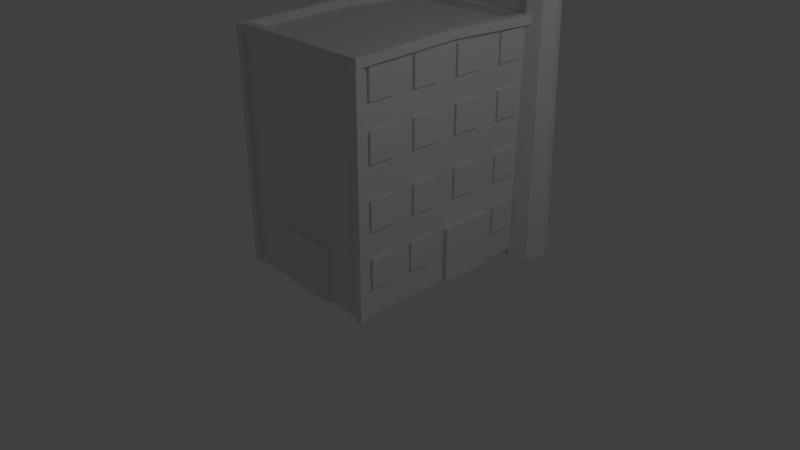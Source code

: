 # Source: moneyFACTORY.blend  (saved by Blender 2.82.7; exported with 4.5.12 LTS)
import bpy
from mathutils import Matrix  # noqa: F401  (used for matrix-valued properties, if any)

bpy.ops.wm.read_factory_settings(use_empty=True)
scene = bpy.context.scene
scene.name = 'Scene'

# ---- collections
col_collection_1 = bpy.data.collections.new('Collection 1'); scene.collection.children.link(col_collection_1)

# ---- materials (node trees are filled in below, after node groups)
mat_material = bpy.data.materials.new('Material')
mat_material.alpha_threshold = 0.0
mat_material.use_transparent_shadow = False
mat_material.roughness = 0.5
mat_material.line_color = (0.0, 0.0, 0.0, 1.0)

# ---- material node trees

# ---- world
world_world = bpy.data.worlds.new('World'); scene.world = world_world
world_world.color = (0.05088, 0.05088, 0.05088)
world_world.use_sun_shadow = False
world_world.sun_shadow_jitter_overblur = 0.0
world_world.cycles.sampling_method = 'MANUAL'

# ---- cameras
cam_camera = bpy.data.cameras.new('Camera')
cam_camera.clip_end = 100.0
cam_camera.lens = 35.0
cam_camera.sensor_width = 32.0
cam_camera.sensor_height = 18.0
cam_camera.ortho_scale = 7.314
cam_camera.dof.focus_distance = 0.0
cam_camera.dof.aperture_fstop = 128.0

# ---- lights
light_lamp = bpy.data.lights.new('Lamp', 'POINT')
light_lamp.transmission_factor = 0.0
light_lamp.cutoff_distance = 30.0
light_lamp.energy = 100.0
light_lamp.shadow_buffer_clip_start = 1.001
light_lamp.shadow_soft_size = 0.1
light_lamp.shadow_maximum_resolution = 0.006
light_lamp.use_absolute_resolution = True

# ---- meshes
me_cube_005 = bpy.data.meshes.new('Cube.005')
me_cube_005.from_pydata([(-1.0, -1.0, -1.0), (-1.0, -1.0, 1.0), (-1.0, 1.0, -1.0), (-1.0, 1.0, 1.0), (1.0, -1.0, -1.0), (1.0, -1.0, 1.0), (1.0, 1.0, -1.0), (1.0, 1.0, 1.0)], [], [(0, 1, 3, 2), (2, 3, 7, 6), (6, 7, 5, 4), (4, 5, 1, 0), (2, 6, 4, 0), (7, 3, 1, 5)])
_uv = me_cube_005.uv_layers.new(name='UVMap')
_uv.uv.foreach_set('vector', [0.375, 0.0, 0.625, 0.0, 0.625, 0.25, 0.375, 0.25, 0.375, 0.25, 0.625, 0.25, 0.625, 0.5, 0.375, 0.5, 0.375, 0.5, 0.625, 0.5, 0.625, 0.75, 0.375, 0.75, 0.375, 0.75, 0.625, 0.75, 0.625, 1.0, 0.375, 1.0, 0.125, 0.5, 0.375, 0.5, 0.375, 0.75, 0.125, 0.75, 0.625, 0.5, 0.875, 0.5, 0.875, 0.75, 0.625, 0.75])
me_cube_005.use_remesh_fix_poles = True
me_cube_005.use_remesh_preserve_attributes = False
me_cube_005.use_mirror_vertex_groups = False
me_cube_005.update()
me_cube_007 = bpy.data.meshes.new('Cube.007')
me_cube_007.from_pydata([(-1.0, -1.0, -1.0), (-1.0, -1.0, 1.0), (-1.0, 1.0, -1.0), (-1.0, 1.0, 1.0), (1.0, -1.0, -1.0), (1.0, -1.0, 1.0), (1.0, 1.0, -1.0), (1.0, 1.0, 1.0)], [], [(0, 1, 3, 2), (2, 3, 7, 6), (6, 7, 5, 4), (4, 5, 1, 0), (2, 6, 4, 0), (7, 3, 1, 5)])
_uv = me_cube_007.uv_layers.new(name='UVMap')
_uv.uv.foreach_set('vector', [0.375, 0.0, 0.625, 0.0, 0.625, 0.25, 0.375, 0.25, 0.375, 0.25, 0.625, 0.25, 0.625, 0.5, 0.375, 0.5, 0.375, 0.5, 0.625, 0.5, 0.625, 0.75, 0.375, 0.75, 0.375, 0.75, 0.625, 0.75, 0.625, 1.0, 0.375, 1.0, 0.125, 0.5, 0.375, 0.5, 0.375, 0.75, 0.125, 0.75, 0.625, 0.5, 0.875, 0.5, 0.875, 0.75, 0.625, 0.75])
me_cube_007.use_remesh_fix_poles = True
me_cube_007.use_remesh_preserve_attributes = False
me_cube_007.use_mirror_vertex_groups = False
me_cube_007.update()
me_cube_008 = bpy.data.meshes.new('Cube.008')
me_cube_008.from_pydata([(-1.0, -1.0, -1.0), (-1.0, -1.0, 1.0), (-1.0, 1.0, -1.0), (-1.0, 1.0, 1.0), (1.0, -1.0, -1.0), (1.0, -1.0, 1.0), (1.0, 1.0, -1.0), (1.0, 1.0, 1.0)], [], [(0, 1, 3, 2), (2, 3, 7, 6), (6, 7, 5, 4), (4, 5, 1, 0), (2, 6, 4, 0), (7, 3, 1, 5)])
_uv = me_cube_008.uv_layers.new(name='UVMap')
_uv.uv.foreach_set('vector', [0.375, 0.0, 0.625, 0.0, 0.625, 0.25, 0.375, 0.25, 0.375, 0.25, 0.625, 0.25, 0.625, 0.5, 0.375, 0.5, 0.375, 0.5, 0.625, 0.5, 0.625, 0.75, 0.375, 0.75, 0.375, 0.75, 0.625, 0.75, 0.625, 1.0, 0.375, 1.0, 0.125, 0.5, 0.375, 0.5, 0.375, 0.75, 0.125, 0.75, 0.625, 0.5, 0.875, 0.5, 0.875, 0.75, 0.625, 0.75])
me_cube_008.use_remesh_fix_poles = True
me_cube_008.use_remesh_preserve_attributes = False
me_cube_008.use_mirror_vertex_groups = False
me_cube_008.update()
me_cube_009 = bpy.data.meshes.new('Cube.009')
me_cube_009.from_pydata([(-1.0, -1.0, -1.0), (-1.0, -1.0, 1.0), (-1.0, 1.0, -1.0), (-1.0, 1.0, 1.0), (1.0, -1.0, -1.0), (1.0, -1.0, 1.0), (1.0, 1.0, -1.0), (1.0, 1.0, 1.0)], [], [(0, 1, 3, 2), (2, 3, 7, 6), (6, 7, 5, 4), (4, 5, 1, 0), (2, 6, 4, 0), (7, 3, 1, 5)])
_uv = me_cube_009.uv_layers.new(name='UVMap')
_uv.uv.foreach_set('vector', [0.375, 0.0, 0.625, 0.0, 0.625, 0.25, 0.375, 0.25, 0.375, 0.25, 0.625, 0.25, 0.625, 0.5, 0.375, 0.5, 0.375, 0.5, 0.625, 0.5, 0.625, 0.75, 0.375, 0.75, 0.375, 0.75, 0.625, 0.75, 0.625, 1.0, 0.375, 1.0, 0.125, 0.5, 0.375, 0.5, 0.375, 0.75, 0.125, 0.75, 0.625, 0.5, 0.875, 0.5, 0.875, 0.75, 0.625, 0.75])
me_cube_009.use_remesh_fix_poles = True
me_cube_009.use_remesh_preserve_attributes = False
me_cube_009.use_mirror_vertex_groups = False
me_cube_009.update()
me_cube_010 = bpy.data.meshes.new('Cube.010')
me_cube_010.from_pydata([(-1.0, -1.0, -1.0), (-1.0, -1.0, 1.0), (-1.0, 1.0, -1.0), (-1.0, 1.0, 1.0), (1.0, -1.0, -1.0), (1.0, -1.0, 1.0), (1.0, 1.0, -1.0), (1.0, 1.0, 1.0)], [], [(0, 1, 3, 2), (2, 3, 7, 6), (6, 7, 5, 4), (4, 5, 1, 0), (2, 6, 4, 0), (7, 3, 1, 5)])
_uv = me_cube_010.uv_layers.new(name='UVMap')
_uv.uv.foreach_set('vector', [0.375, 0.0, 0.625, 0.0, 0.625, 0.25, 0.375, 0.25, 0.375, 0.25, 0.625, 0.25, 0.625, 0.5, 0.375, 0.5, 0.375, 0.5, 0.625, 0.5, 0.625, 0.75, 0.375, 0.75, 0.375, 0.75, 0.625, 0.75, 0.625, 1.0, 0.375, 1.0, 0.125, 0.5, 0.375, 0.5, 0.375, 0.75, 0.125, 0.75, 0.625, 0.5, 0.875, 0.5, 0.875, 0.75, 0.625, 0.75])
me_cube_010.use_remesh_fix_poles = True
me_cube_010.use_remesh_preserve_attributes = False
me_cube_010.use_mirror_vertex_groups = False
me_cube_010.update()
me_cube_011 = bpy.data.meshes.new('Cube.011')
me_cube_011.from_pydata([(-1.0, -1.0, -1.0), (-1.0, -1.0, 1.0), (-1.0, 1.0, -1.0), (-1.0, 1.0, 1.0), (1.0, -1.0, -1.0), (1.0, -1.0, 1.0), (1.0, 1.0, -1.0), (1.0, 1.0, 1.0)], [], [(0, 1, 3, 2), (2, 3, 7, 6), (6, 7, 5, 4), (4, 5, 1, 0), (2, 6, 4, 0), (7, 3, 1, 5)])
_uv = me_cube_011.uv_layers.new(name='UVMap')
_uv.uv.foreach_set('vector', [0.375, 0.0, 0.625, 0.0, 0.625, 0.25, 0.375, 0.25, 0.375, 0.25, 0.625, 0.25, 0.625, 0.5, 0.375, 0.5, 0.375, 0.5, 0.625, 0.5, 0.625, 0.75, 0.375, 0.75, 0.375, 0.75, 0.625, 0.75, 0.625, 1.0, 0.375, 1.0, 0.125, 0.5, 0.375, 0.5, 0.375, 0.75, 0.125, 0.75, 0.625, 0.5, 0.875, 0.5, 0.875, 0.75, 0.625, 0.75])
me_cube_011.use_remesh_fix_poles = True
me_cube_011.use_remesh_preserve_attributes = False
me_cube_011.use_mirror_vertex_groups = False
me_cube_011.update()
me_cube_012 = bpy.data.meshes.new('Cube.012')
me_cube_012.from_pydata([(-1.0, -1.0, -1.0), (-1.0, -1.0, 1.0), (-1.0, 1.0, -1.0), (-1.0, 1.0, 1.0), (1.0, -1.0, -1.0), (1.0, -1.0, 1.0), (1.0, 1.0, -1.0), (1.0, 1.0, 1.0)], [], [(0, 1, 3, 2), (2, 3, 7, 6), (6, 7, 5, 4), (4, 5, 1, 0), (2, 6, 4, 0), (7, 3, 1, 5)])
_uv = me_cube_012.uv_layers.new(name='UVMap')
_uv.uv.foreach_set('vector', [0.375, 0.0, 0.625, 0.0, 0.625, 0.25, 0.375, 0.25, 0.375, 0.25, 0.625, 0.25, 0.625, 0.5, 0.375, 0.5, 0.375, 0.5, 0.625, 0.5, 0.625, 0.75, 0.375, 0.75, 0.375, 0.75, 0.625, 0.75, 0.625, 1.0, 0.375, 1.0, 0.125, 0.5, 0.375, 0.5, 0.375, 0.75, 0.125, 0.75, 0.625, 0.5, 0.875, 0.5, 0.875, 0.75, 0.625, 0.75])
me_cube_012.use_remesh_fix_poles = True
me_cube_012.use_remesh_preserve_attributes = False
me_cube_012.use_mirror_vertex_groups = False
me_cube_012.update()
me_cube_013 = bpy.data.meshes.new('Cube.013')
me_cube_013.from_pydata([(-1.0, -1.0, -1.0), (-1.0, -1.0, 1.0), (-1.0, 1.0, -1.0), (-1.0, 1.0, 1.0), (1.0, -1.0, -1.0), (1.0, -1.0, 1.0), (1.0, 1.0, -1.0), (1.0, 1.0, 1.0)], [], [(0, 1, 3, 2), (2, 3, 7, 6), (6, 7, 5, 4), (4, 5, 1, 0), (2, 6, 4, 0), (7, 3, 1, 5)])
_uv = me_cube_013.uv_layers.new(name='UVMap')
_uv.uv.foreach_set('vector', [0.375, 0.0, 0.625, 0.0, 0.625, 0.25, 0.375, 0.25, 0.375, 0.25, 0.625, 0.25, 0.625, 0.5, 0.375, 0.5, 0.375, 0.5, 0.625, 0.5, 0.625, 0.75, 0.375, 0.75, 0.375, 0.75, 0.625, 0.75, 0.625, 1.0, 0.375, 1.0, 0.125, 0.5, 0.375, 0.5, 0.375, 0.75, 0.125, 0.75, 0.625, 0.5, 0.875, 0.5, 0.875, 0.75, 0.625, 0.75])
me_cube_013.use_remesh_fix_poles = True
me_cube_013.use_remesh_preserve_attributes = False
me_cube_013.use_mirror_vertex_groups = False
me_cube_013.update()
me_cube_014 = bpy.data.meshes.new('Cube.014')
me_cube_014.from_pydata([(-1.0, -1.0, -1.0), (-1.0, -1.0, 1.0), (-1.0, 1.0, -1.0), (-1.0, 1.0, 1.0), (1.0, -1.0, -1.0), (1.0, -1.0, 1.0), (1.0, 1.0, -1.0), (1.0, 1.0, 1.0)], [], [(0, 1, 3, 2), (2, 3, 7, 6), (6, 7, 5, 4), (4, 5, 1, 0), (2, 6, 4, 0), (7, 3, 1, 5)])
_uv = me_cube_014.uv_layers.new(name='UVMap')
_uv.uv.foreach_set('vector', [0.375, 0.0, 0.625, 0.0, 0.625, 0.25, 0.375, 0.25, 0.375, 0.25, 0.625, 0.25, 0.625, 0.5, 0.375, 0.5, 0.375, 0.5, 0.625, 0.5, 0.625, 0.75, 0.375, 0.75, 0.375, 0.75, 0.625, 0.75, 0.625, 1.0, 0.375, 1.0, 0.125, 0.5, 0.375, 0.5, 0.375, 0.75, 0.125, 0.75, 0.625, 0.5, 0.875, 0.5, 0.875, 0.75, 0.625, 0.75])
me_cube_014.use_remesh_fix_poles = True
me_cube_014.use_remesh_preserve_attributes = False
me_cube_014.use_mirror_vertex_groups = False
me_cube_014.update()
me_cube_015 = bpy.data.meshes.new('Cube.015')
me_cube_015.from_pydata([(-1.0, -1.0, -1.0), (-1.0, -1.0, 1.0), (-1.0, 1.0, -1.0), (-1.0, 1.0, 1.0), (1.0, -1.0, -1.0), (1.0, -1.0, 1.0), (1.0, 1.0, -1.0), (1.0, 1.0, 1.0)], [], [(0, 1, 3, 2), (2, 3, 7, 6), (6, 7, 5, 4), (4, 5, 1, 0), (2, 6, 4, 0), (7, 3, 1, 5)])
_uv = me_cube_015.uv_layers.new(name='UVMap')
_uv.uv.foreach_set('vector', [0.375, 0.0, 0.625, 0.0, 0.625, 0.25, 0.375, 0.25, 0.375, 0.25, 0.625, 0.25, 0.625, 0.5, 0.375, 0.5, 0.375, 0.5, 0.625, 0.5, 0.625, 0.75, 0.375, 0.75, 0.375, 0.75, 0.625, 0.75, 0.625, 1.0, 0.375, 1.0, 0.125, 0.5, 0.375, 0.5, 0.375, 0.75, 0.125, 0.75, 0.625, 0.5, 0.875, 0.5, 0.875, 0.75, 0.625, 0.75])
me_cube_015.use_remesh_fix_poles = True
me_cube_015.use_remesh_preserve_attributes = False
me_cube_015.use_mirror_vertex_groups = False
me_cube_015.update()
me_cube_016 = bpy.data.meshes.new('Cube.016')
me_cube_016.from_pydata([(-1.0, -1.0, -1.0), (-1.0, -1.0, 1.0), (-1.0, 1.0, -1.0), (-1.0, 1.0, 1.0), (1.0, -1.0, -1.0), (1.0, -1.0, 1.0), (1.0, 1.0, -1.0), (1.0, 1.0, 1.0)], [], [(0, 1, 3, 2), (2, 3, 7, 6), (6, 7, 5, 4), (4, 5, 1, 0), (2, 6, 4, 0), (7, 3, 1, 5)])
_uv = me_cube_016.uv_layers.new(name='UVMap')
_uv.uv.foreach_set('vector', [0.375, 0.0, 0.625, 0.0, 0.625, 0.25, 0.375, 0.25, 0.375, 0.25, 0.625, 0.25, 0.625, 0.5, 0.375, 0.5, 0.375, 0.5, 0.625, 0.5, 0.625, 0.75, 0.375, 0.75, 0.375, 0.75, 0.625, 0.75, 0.625, 1.0, 0.375, 1.0, 0.125, 0.5, 0.375, 0.5, 0.375, 0.75, 0.125, 0.75, 0.625, 0.5, 0.875, 0.5, 0.875, 0.75, 0.625, 0.75])
me_cube_016.use_remesh_fix_poles = True
me_cube_016.use_remesh_preserve_attributes = False
me_cube_016.use_mirror_vertex_groups = False
me_cube_016.update()
me_cube_017 = bpy.data.meshes.new('Cube.017')
me_cube_017.from_pydata([(-1.0, -1.0, -1.0), (-1.0, -1.0, 1.0), (-1.0, 1.0, -1.0), (-1.0, 1.0, 1.0), (1.0, -1.0, -1.0), (1.0, -1.0, 1.0), (1.0, 1.0, -1.0), (1.0, 1.0, 1.0)], [], [(0, 1, 3, 2), (2, 3, 7, 6), (6, 7, 5, 4), (4, 5, 1, 0), (2, 6, 4, 0), (7, 3, 1, 5)])
_uv = me_cube_017.uv_layers.new(name='UVMap')
_uv.uv.foreach_set('vector', [0.375, 0.0, 0.625, 0.0, 0.625, 0.25, 0.375, 0.25, 0.375, 0.25, 0.625, 0.25, 0.625, 0.5, 0.375, 0.5, 0.375, 0.5, 0.625, 0.5, 0.625, 0.75, 0.375, 0.75, 0.375, 0.75, 0.625, 0.75, 0.625, 1.0, 0.375, 1.0, 0.125, 0.5, 0.375, 0.5, 0.375, 0.75, 0.125, 0.75, 0.625, 0.5, 0.875, 0.5, 0.875, 0.75, 0.625, 0.75])
me_cube_017.use_remesh_fix_poles = True
me_cube_017.use_remesh_preserve_attributes = False
me_cube_017.use_mirror_vertex_groups = False
me_cube_017.update()
me_cube_018 = bpy.data.meshes.new('Cube.018')
me_cube_018.from_pydata([(-1.0, -1.0, -1.0), (-1.0, -1.0, 1.0), (-1.0, 1.0, -1.0), (-1.0, 1.0, 1.0), (1.0, -1.0, -1.0), (1.0, -1.0, 1.0), (1.0, 1.0, -1.0), (1.0, 1.0, 1.0)], [], [(0, 1, 3, 2), (2, 3, 7, 6), (6, 7, 5, 4), (4, 5, 1, 0), (2, 6, 4, 0), (7, 3, 1, 5)])
_uv = me_cube_018.uv_layers.new(name='UVMap')
_uv.uv.foreach_set('vector', [0.375, 0.0, 0.625, 0.0, 0.625, 0.25, 0.375, 0.25, 0.375, 0.25, 0.625, 0.25, 0.625, 0.5, 0.375, 0.5, 0.375, 0.5, 0.625, 0.5, 0.625, 0.75, 0.375, 0.75, 0.375, 0.75, 0.625, 0.75, 0.625, 1.0, 0.375, 1.0, 0.125, 0.5, 0.375, 0.5, 0.375, 0.75, 0.125, 0.75, 0.625, 0.5, 0.875, 0.5, 0.875, 0.75, 0.625, 0.75])
me_cube_018.use_remesh_fix_poles = True
me_cube_018.use_remesh_preserve_attributes = False
me_cube_018.use_mirror_vertex_groups = False
me_cube_018.update()
me_cube_019 = bpy.data.meshes.new('Cube.019')
me_cube_019.from_pydata([(-1.0, -1.0, -1.0), (-1.0, -1.0, 1.0), (-1.0, 1.0, -1.0), (-1.0, 1.0, 1.0), (1.0, -1.0, -1.0), (1.0, -1.0, 1.0), (1.0, 1.0, -1.0), (1.0, 1.0, 1.0)], [], [(0, 1, 3, 2), (2, 3, 7, 6), (6, 7, 5, 4), (4, 5, 1, 0), (2, 6, 4, 0), (7, 3, 1, 5)])
_uv = me_cube_019.uv_layers.new(name='UVMap')
_uv.uv.foreach_set('vector', [0.375, 0.0, 0.625, 0.0, 0.625, 0.25, 0.375, 0.25, 0.375, 0.25, 0.625, 0.25, 0.625, 0.5, 0.375, 0.5, 0.375, 0.5, 0.625, 0.5, 0.625, 0.75, 0.375, 0.75, 0.375, 0.75, 0.625, 0.75, 0.625, 1.0, 0.375, 1.0, 0.125, 0.5, 0.375, 0.5, 0.375, 0.75, 0.125, 0.75, 0.625, 0.5, 0.875, 0.5, 0.875, 0.75, 0.625, 0.75])
me_cube_019.use_remesh_fix_poles = True
me_cube_019.use_remesh_preserve_attributes = False
me_cube_019.use_mirror_vertex_groups = False
me_cube_019.update()
me_cube_020 = bpy.data.meshes.new('Cube.020')
me_cube_020.from_pydata([(-1.0, -1.0, -1.0), (-1.0, -1.0, 1.0), (-1.0, 1.0, -1.0), (-1.0, 1.0, 1.0), (1.0, -1.0, -1.0), (1.0, -1.0, 1.0), (1.0, 1.0, -1.0), (1.0, 1.0, 1.0)], [], [(0, 1, 3, 2), (2, 3, 7, 6), (6, 7, 5, 4), (4, 5, 1, 0), (2, 6, 4, 0), (7, 3, 1, 5)])
_uv = me_cube_020.uv_layers.new(name='UVMap')
_uv.uv.foreach_set('vector', [0.375, 0.0, 0.625, 0.0, 0.625, 0.25, 0.375, 0.25, 0.375, 0.25, 0.625, 0.25, 0.625, 0.5, 0.375, 0.5, 0.375, 0.5, 0.625, 0.5, 0.625, 0.75, 0.375, 0.75, 0.375, 0.75, 0.625, 0.75, 0.625, 1.0, 0.375, 1.0, 0.125, 0.5, 0.375, 0.5, 0.375, 0.75, 0.125, 0.75, 0.625, 0.5, 0.875, 0.5, 0.875, 0.75, 0.625, 0.75])
me_cube_020.use_remesh_fix_poles = True
me_cube_020.use_remesh_preserve_attributes = False
me_cube_020.use_mirror_vertex_groups = False
me_cube_020.update()
me_cube_021 = bpy.data.meshes.new('Cube.021')
me_cube_021.from_pydata([(-1.0, -1.0, -1.0), (-1.0, -1.0, 1.0), (-1.0, 1.0, -1.0), (-1.0, 1.0, 1.0), (1.0, -1.0, -1.0), (1.0, -1.0, 1.0), (1.0, 1.0, -1.0), (1.0, 1.0, 1.0)], [], [(0, 1, 3, 2), (2, 3, 7, 6), (6, 7, 5, 4), (4, 5, 1, 0), (2, 6, 4, 0), (7, 3, 1, 5)])
_uv = me_cube_021.uv_layers.new(name='UVMap')
_uv.uv.foreach_set('vector', [0.375, 0.0, 0.625, 0.0, 0.625, 0.25, 0.375, 0.25, 0.375, 0.25, 0.625, 0.25, 0.625, 0.5, 0.375, 0.5, 0.375, 0.5, 0.625, 0.5, 0.625, 0.75, 0.375, 0.75, 0.375, 0.75, 0.625, 0.75, 0.625, 1.0, 0.375, 1.0, 0.125, 0.5, 0.375, 0.5, 0.375, 0.75, 0.125, 0.75, 0.625, 0.5, 0.875, 0.5, 0.875, 0.75, 0.625, 0.75])
me_cube_021.use_remesh_fix_poles = True
me_cube_021.use_remesh_preserve_attributes = False
me_cube_021.use_mirror_vertex_groups = False
me_cube_021.update()
me_cube_022 = bpy.data.meshes.new('Cube.022')
me_cube_022.from_pydata([(-1.0, -1.0, -1.0), (-1.0, -1.0, 1.0), (-1.0, 1.0, -1.0), (-1.0, 1.0, 1.0), (1.0, -1.0, -1.0), (1.0, -1.0, 1.0), (1.0, 1.0, -1.0), (1.0, 1.0, 1.0)], [], [(0, 1, 3, 2), (2, 3, 7, 6), (6, 7, 5, 4), (4, 5, 1, 0), (2, 6, 4, 0), (7, 3, 1, 5)])
_uv = me_cube_022.uv_layers.new(name='UVMap')
_uv.uv.foreach_set('vector', [0.375, 0.0, 0.625, 0.0, 0.625, 0.25, 0.375, 0.25, 0.375, 0.25, 0.625, 0.25, 0.625, 0.5, 0.375, 0.5, 0.375, 0.5, 0.625, 0.5, 0.625, 0.75, 0.375, 0.75, 0.375, 0.75, 0.625, 0.75, 0.625, 1.0, 0.375, 1.0, 0.125, 0.5, 0.375, 0.5, 0.375, 0.75, 0.125, 0.75, 0.625, 0.5, 0.875, 0.5, 0.875, 0.75, 0.625, 0.75])
me_cube_022.use_remesh_fix_poles = True
me_cube_022.use_remesh_preserve_attributes = False
me_cube_022.use_mirror_vertex_groups = False
me_cube_022.update()
me_cube_023 = bpy.data.meshes.new('Cube.023')
me_cube_023.from_pydata([(-1.0, -1.0, -1.0), (-1.0, -1.0, 1.0), (-1.0, 1.0, -1.0), (-1.0, 1.0, 1.0), (1.0, -1.0, -1.0), (1.0, -1.0, 1.0), (1.0, 1.0, -1.0), (1.0, 1.0, 1.0)], [], [(0, 1, 3, 2), (2, 3, 7, 6), (6, 7, 5, 4), (4, 5, 1, 0), (2, 6, 4, 0), (7, 3, 1, 5)])
_uv = me_cube_023.uv_layers.new(name='UVMap')
_uv.uv.foreach_set('vector', [0.375, 0.0, 0.625, 0.0, 0.625, 0.25, 0.375, 0.25, 0.375, 0.25, 0.625, 0.25, 0.625, 0.5, 0.375, 0.5, 0.375, 0.5, 0.625, 0.5, 0.625, 0.75, 0.375, 0.75, 0.375, 0.75, 0.625, 0.75, 0.625, 1.0, 0.375, 1.0, 0.125, 0.5, 0.375, 0.5, 0.375, 0.75, 0.125, 0.75, 0.625, 0.5, 0.875, 0.5, 0.875, 0.75, 0.625, 0.75])
me_cube_023.use_remesh_fix_poles = True
me_cube_023.use_remesh_preserve_attributes = False
me_cube_023.use_mirror_vertex_groups = False
me_cube_023.update()
me_cube_024 = bpy.data.meshes.new('Cube.024')
me_cube_024.from_pydata([(-1.0, -1.0, -1.0), (-1.0, -1.0, 1.0), (-1.0, 1.0, -1.0), (-1.0, 1.0, 1.0), (1.0, -1.0, -1.0), (1.0, -1.0, 1.0), (1.0, 1.0, -1.0), (1.0, 1.0, 1.0)], [], [(0, 1, 3, 2), (2, 3, 7, 6), (6, 7, 5, 4), (4, 5, 1, 0), (2, 6, 4, 0), (7, 3, 1, 5)])
_uv = me_cube_024.uv_layers.new(name='UVMap')
_uv.uv.foreach_set('vector', [0.375, 0.0, 0.625, 0.0, 0.625, 0.25, 0.375, 0.25, 0.375, 0.25, 0.625, 0.25, 0.625, 0.5, 0.375, 0.5, 0.375, 0.5, 0.625, 0.5, 0.625, 0.75, 0.375, 0.75, 0.375, 0.75, 0.625, 0.75, 0.625, 1.0, 0.375, 1.0, 0.125, 0.5, 0.375, 0.5, 0.375, 0.75, 0.125, 0.75, 0.625, 0.5, 0.875, 0.5, 0.875, 0.75, 0.625, 0.75])
me_cube_024.use_remesh_fix_poles = True
me_cube_024.use_remesh_preserve_attributes = False
me_cube_024.use_mirror_vertex_groups = False
me_cube_024.update()
me_cube_025 = bpy.data.meshes.new('Cube.025')
me_cube_025.from_pydata([(-1.0, -1.0, -1.0), (-1.0, -1.0, 1.0), (-1.0, 1.0, -1.0), (-1.0, 1.0, 1.0), (1.0, -1.0, -1.0), (1.0, -1.0, 1.0), (1.0, 1.0, -1.0), (1.0, 1.0, 1.0)], [], [(0, 1, 3, 2), (2, 3, 7, 6), (6, 7, 5, 4), (4, 5, 1, 0), (2, 6, 4, 0), (7, 3, 1, 5)])
_uv = me_cube_025.uv_layers.new(name='UVMap')
_uv.uv.foreach_set('vector', [0.375, 0.0, 0.625, 0.0, 0.625, 0.25, 0.375, 0.25, 0.375, 0.25, 0.625, 0.25, 0.625, 0.5, 0.375, 0.5, 0.375, 0.5, 0.625, 0.5, 0.625, 0.75, 0.375, 0.75, 0.375, 0.75, 0.625, 0.75, 0.625, 1.0, 0.375, 1.0, 0.125, 0.5, 0.375, 0.5, 0.375, 0.75, 0.125, 0.75, 0.625, 0.5, 0.875, 0.5, 0.875, 0.75, 0.625, 0.75])
me_cube_025.use_remesh_fix_poles = True
me_cube_025.use_remesh_preserve_attributes = False
me_cube_025.use_mirror_vertex_groups = False
me_cube_025.update()
me_cube_026 = bpy.data.meshes.new('Cube.026')
me_cube_026.from_pydata([(-1.0, -1.0, -1.0), (-1.0, -1.0, 1.0), (-1.0, 1.0, -1.0), (-1.0, 1.0, 1.0), (1.0, -1.0, -1.0), (1.0, -1.0, 1.0), (1.0, 1.0, -1.0), (1.0, 1.0, 1.0)], [], [(0, 1, 3, 2), (2, 3, 7, 6), (6, 7, 5, 4), (4, 5, 1, 0), (2, 6, 4, 0), (7, 3, 1, 5)])
_uv = me_cube_026.uv_layers.new(name='UVMap')
_uv.uv.foreach_set('vector', [0.375, 0.0, 0.625, 0.0, 0.625, 0.25, 0.375, 0.25, 0.375, 0.25, 0.625, 0.25, 0.625, 0.5, 0.375, 0.5, 0.375, 0.5, 0.625, 0.5, 0.625, 0.75, 0.375, 0.75, 0.375, 0.75, 0.625, 0.75, 0.625, 1.0, 0.375, 1.0, 0.125, 0.5, 0.375, 0.5, 0.375, 0.75, 0.125, 0.75, 0.625, 0.5, 0.875, 0.5, 0.875, 0.75, 0.625, 0.75])
me_cube_026.use_remesh_fix_poles = True
me_cube_026.use_remesh_preserve_attributes = False
me_cube_026.use_mirror_vertex_groups = False
me_cube_026.update()
me_cube_027 = bpy.data.meshes.new('Cube.027')
me_cube_027.from_pydata([(-1.0, -1.0, -1.0), (-1.0, -1.0, 1.0), (-1.0, 1.0, -1.0), (-1.0, 1.0, 1.0), (1.0, -1.0, -1.0), (1.0, -1.0, 1.0), (1.0, 1.0, -1.0), (1.0, 1.0, 1.0)], [], [(0, 1, 3, 2), (2, 3, 7, 6), (6, 7, 5, 4), (4, 5, 1, 0), (2, 6, 4, 0), (7, 3, 1, 5)])
_uv = me_cube_027.uv_layers.new(name='UVMap')
_uv.uv.foreach_set('vector', [0.375, 0.0, 0.625, 0.0, 0.625, 0.25, 0.375, 0.25, 0.375, 0.25, 0.625, 0.25, 0.625, 0.5, 0.375, 0.5, 0.375, 0.5, 0.625, 0.5, 0.625, 0.75, 0.375, 0.75, 0.375, 0.75, 0.625, 0.75, 0.625, 1.0, 0.375, 1.0, 0.125, 0.5, 0.375, 0.5, 0.375, 0.75, 0.125, 0.75, 0.625, 0.5, 0.875, 0.5, 0.875, 0.75, 0.625, 0.75])
me_cube_027.use_remesh_fix_poles = True
me_cube_027.use_remesh_preserve_attributes = False
me_cube_027.use_mirror_vertex_groups = False
me_cube_027.update()
me_cube_028 = bpy.data.meshes.new('Cube.028')
me_cube_028.from_pydata([(-1.0, -1.0, -1.0), (-1.0, -1.0, 1.0), (-1.0, 1.0, -1.0), (-1.0, 1.0, 1.0), (1.0, -1.0, -1.0), (1.0, -1.0, 1.0), (1.0, 1.0, -1.0), (1.0, 1.0, 1.0)], [], [(0, 1, 3, 2), (2, 3, 7, 6), (6, 7, 5, 4), (4, 5, 1, 0), (2, 6, 4, 0), (7, 3, 1, 5)])
_uv = me_cube_028.uv_layers.new(name='UVMap')
_uv.uv.foreach_set('vector', [0.375, 0.0, 0.625, 0.0, 0.625, 0.25, 0.375, 0.25, 0.375, 0.25, 0.625, 0.25, 0.625, 0.5, 0.375, 0.5, 0.375, 0.5, 0.625, 0.5, 0.625, 0.75, 0.375, 0.75, 0.375, 0.75, 0.625, 0.75, 0.625, 1.0, 0.375, 1.0, 0.125, 0.5, 0.375, 0.5, 0.375, 0.75, 0.125, 0.75, 0.625, 0.5, 0.875, 0.5, 0.875, 0.75, 0.625, 0.75])
me_cube_028.use_remesh_fix_poles = True
me_cube_028.use_remesh_preserve_attributes = False
me_cube_028.use_mirror_vertex_groups = False
me_cube_028.update()
me_cube_029 = bpy.data.meshes.new('Cube.029')
me_cube_029.from_pydata([(-1.0, -1.0, -1.0), (-1.0, -1.0, 1.0), (-1.0, 1.0, -1.0), (-1.0, 1.0, 1.0), (1.0, -1.0, -1.0), (1.0, -1.0, 1.0), (1.0, 1.0, -1.0), (1.0, 1.0, 1.0)], [], [(0, 1, 3, 2), (2, 3, 7, 6), (6, 7, 5, 4), (4, 5, 1, 0), (2, 6, 4, 0), (7, 3, 1, 5)])
_uv = me_cube_029.uv_layers.new(name='UVMap')
_uv.uv.foreach_set('vector', [0.375, 0.0, 0.625, 0.0, 0.625, 0.25, 0.375, 0.25, 0.375, 0.25, 0.625, 0.25, 0.625, 0.5, 0.375, 0.5, 0.375, 0.5, 0.625, 0.5, 0.625, 0.75, 0.375, 0.75, 0.375, 0.75, 0.625, 0.75, 0.625, 1.0, 0.375, 1.0, 0.125, 0.5, 0.375, 0.5, 0.375, 0.75, 0.125, 0.75, 0.625, 0.5, 0.875, 0.5, 0.875, 0.75, 0.625, 0.75])
me_cube_029.use_remesh_fix_poles = True
me_cube_029.use_remesh_preserve_attributes = False
me_cube_029.use_mirror_vertex_groups = False
me_cube_029.update()
me_cube_030 = bpy.data.meshes.new('Cube.030')
me_cube_030.from_pydata([(-1.0, -1.0, -1.0), (-1.0, -1.0, 1.0), (-1.0, 1.0, -1.0), (-1.0, 1.0, 1.0), (1.0, -1.0, -1.0), (1.0, -1.0, 1.0), (1.0, 1.0, -1.0), (1.0, 1.0, 1.0)], [], [(0, 1, 3, 2), (2, 3, 7, 6), (6, 7, 5, 4), (4, 5, 1, 0), (2, 6, 4, 0), (7, 3, 1, 5)])
_uv = me_cube_030.uv_layers.new(name='UVMap')
_uv.uv.foreach_set('vector', [0.375, 0.0, 0.625, 0.0, 0.625, 0.25, 0.375, 0.25, 0.375, 0.25, 0.625, 0.25, 0.625, 0.5, 0.375, 0.5, 0.375, 0.5, 0.625, 0.5, 0.625, 0.75, 0.375, 0.75, 0.375, 0.75, 0.625, 0.75, 0.625, 1.0, 0.375, 1.0, 0.125, 0.5, 0.375, 0.5, 0.375, 0.75, 0.125, 0.75, 0.625, 0.5, 0.875, 0.5, 0.875, 0.75, 0.625, 0.75])
me_cube_030.use_remesh_fix_poles = True
me_cube_030.use_remesh_preserve_attributes = False
me_cube_030.use_mirror_vertex_groups = False
me_cube_030.update()
me_cube_031 = bpy.data.meshes.new('Cube.031')
me_cube_031.from_pydata([(-1.0, -1.0, -1.0), (-1.0, -1.0, 1.0), (-1.0, 1.0, -1.0), (-1.0, 1.0, 1.0), (1.0, -1.0, -1.0), (1.0, -1.0, 1.0), (1.0, 1.0, -1.0), (1.0, 1.0, 1.0)], [], [(0, 1, 3, 2), (2, 3, 7, 6), (6, 7, 5, 4), (4, 5, 1, 0), (2, 6, 4, 0), (7, 3, 1, 5)])
_uv = me_cube_031.uv_layers.new(name='UVMap')
_uv.uv.foreach_set('vector', [0.375, 0.0, 0.625, 0.0, 0.625, 0.25, 0.375, 0.25, 0.375, 0.25, 0.625, 0.25, 0.625, 0.5, 0.375, 0.5, 0.375, 0.5, 0.625, 0.5, 0.625, 0.75, 0.375, 0.75, 0.375, 0.75, 0.625, 0.75, 0.625, 1.0, 0.375, 1.0, 0.125, 0.5, 0.375, 0.5, 0.375, 0.75, 0.125, 0.75, 0.625, 0.5, 0.875, 0.5, 0.875, 0.75, 0.625, 0.75])
me_cube_031.use_remesh_fix_poles = True
me_cube_031.use_remesh_preserve_attributes = False
me_cube_031.use_mirror_vertex_groups = False
me_cube_031.update()
me_cube_032 = bpy.data.meshes.new('Cube.032')
me_cube_032.from_pydata([(-1.0, -1.0, -1.0), (-1.0, -1.0, 1.0), (-1.0, 1.0, -1.0), (-1.0, 1.0, 1.0), (1.0, -1.0, -1.0), (1.0, -1.0, 1.0), (1.0, 1.0, -1.0), (1.0, 1.0, 1.0)], [], [(0, 1, 3, 2), (2, 3, 7, 6), (6, 7, 5, 4), (4, 5, 1, 0), (2, 6, 4, 0), (7, 3, 1, 5)])
_uv = me_cube_032.uv_layers.new(name='UVMap')
_uv.uv.foreach_set('vector', [0.375, 0.0, 0.625, 0.0, 0.625, 0.25, 0.375, 0.25, 0.375, 0.25, 0.625, 0.25, 0.625, 0.5, 0.375, 0.5, 0.375, 0.5, 0.625, 0.5, 0.625, 0.75, 0.375, 0.75, 0.375, 0.75, 0.625, 0.75, 0.625, 1.0, 0.375, 1.0, 0.125, 0.5, 0.375, 0.5, 0.375, 0.75, 0.125, 0.75, 0.625, 0.5, 0.875, 0.5, 0.875, 0.75, 0.625, 0.75])
me_cube_032.use_remesh_fix_poles = True
me_cube_032.use_remesh_preserve_attributes = False
me_cube_032.use_mirror_vertex_groups = False
me_cube_032.update()
me_cube_033 = bpy.data.meshes.new('Cube.033')
me_cube_033.from_pydata([(-1.0, -1.0, -1.0), (-1.0, -1.0, 1.0), (-1.0, 1.0, -1.0), (-1.0, 1.0, 1.0), (1.0, -1.0, -1.0), (1.0, -1.0, 1.0), (1.0, 1.0, -1.0), (1.0, 1.0, 1.0)], [], [(0, 1, 3, 2), (2, 3, 7, 6), (6, 7, 5, 4), (4, 5, 1, 0), (2, 6, 4, 0), (7, 3, 1, 5)])
_uv = me_cube_033.uv_layers.new(name='UVMap')
_uv.uv.foreach_set('vector', [0.375, 0.0, 0.625, 0.0, 0.625, 0.25, 0.375, 0.25, 0.375, 0.25, 0.625, 0.25, 0.625, 0.5, 0.375, 0.5, 0.375, 0.5, 0.625, 0.5, 0.625, 0.75, 0.375, 0.75, 0.375, 0.75, 0.625, 0.75, 0.625, 1.0, 0.375, 1.0, 0.125, 0.5, 0.375, 0.5, 0.375, 0.75, 0.125, 0.75, 0.625, 0.5, 0.875, 0.5, 0.875, 0.75, 0.625, 0.75])
me_cube_033.use_remesh_fix_poles = True
me_cube_033.use_remesh_preserve_attributes = False
me_cube_033.use_mirror_vertex_groups = False
me_cube_033.update()
me_cube_034 = bpy.data.meshes.new('Cube.034')
me_cube_034.from_pydata([(-1.0, -1.0, -1.0), (-1.0, -1.0, 1.0), (-1.0, 1.0, -1.0), (-1.0, 1.0, 1.0), (1.0, -1.0, -1.0), (1.0, -1.0, 1.0), (1.0, 1.0, -1.0), (1.0, 1.0, 1.0)], [], [(0, 1, 3, 2), (2, 3, 7, 6), (6, 7, 5, 4), (4, 5, 1, 0), (2, 6, 4, 0), (7, 3, 1, 5)])
_uv = me_cube_034.uv_layers.new(name='UVMap')
_uv.uv.foreach_set('vector', [0.375, 0.0, 0.625, 0.0, 0.625, 0.25, 0.375, 0.25, 0.375, 0.25, 0.625, 0.25, 0.625, 0.5, 0.375, 0.5, 0.375, 0.5, 0.625, 0.5, 0.625, 0.75, 0.375, 0.75, 0.375, 0.75, 0.625, 0.75, 0.625, 1.0, 0.375, 1.0, 0.125, 0.5, 0.375, 0.5, 0.375, 0.75, 0.125, 0.75, 0.625, 0.5, 0.875, 0.5, 0.875, 0.75, 0.625, 0.75])
me_cube_034.use_remesh_fix_poles = True
me_cube_034.use_remesh_preserve_attributes = False
me_cube_034.use_mirror_vertex_groups = False
me_cube_034.update()
me_cube_035 = bpy.data.meshes.new('Cube.035')
me_cube_035.from_pydata([(-1.0, -1.0, -1.0), (-1.0, -1.0, 1.0), (-1.0, 1.0, -1.0), (-1.0, 1.0, 1.0), (1.0, -1.0, -1.0), (1.0, -1.0, 1.0), (1.0, 1.0, -1.0), (1.0, 1.0, 1.0)], [], [(0, 1, 3, 2), (2, 3, 7, 6), (6, 7, 5, 4), (4, 5, 1, 0), (2, 6, 4, 0), (7, 3, 1, 5)])
_uv = me_cube_035.uv_layers.new(name='UVMap')
_uv.uv.foreach_set('vector', [0.375, 0.0, 0.625, 0.0, 0.625, 0.25, 0.375, 0.25, 0.375, 0.25, 0.625, 0.25, 0.625, 0.5, 0.375, 0.5, 0.375, 0.5, 0.625, 0.5, 0.625, 0.75, 0.375, 0.75, 0.375, 0.75, 0.625, 0.75, 0.625, 1.0, 0.375, 1.0, 0.125, 0.5, 0.375, 0.5, 0.375, 0.75, 0.125, 0.75, 0.625, 0.5, 0.875, 0.5, 0.875, 0.75, 0.625, 0.75])
me_cube_035.use_remesh_fix_poles = True
me_cube_035.use_remesh_preserve_attributes = False
me_cube_035.use_mirror_vertex_groups = False
me_cube_035.update()
me_cube_036 = bpy.data.meshes.new('Cube.036')
me_cube_036.from_pydata([(-1.0, -1.0, -1.0), (-1.0, -1.0, 1.0), (-1.0, 1.0, -1.0), (-1.0, 1.0, 1.0), (1.0, -1.0, -1.0), (1.0, -1.0, 1.0), (1.0, 1.0, -1.0), (1.0, 1.0, 1.0)], [], [(0, 1, 3, 2), (2, 3, 7, 6), (6, 7, 5, 4), (4, 5, 1, 0), (2, 6, 4, 0), (7, 3, 1, 5)])
_uv = me_cube_036.uv_layers.new(name='UVMap')
_uv.uv.foreach_set('vector', [0.375, 0.0, 0.625, 0.0, 0.625, 0.25, 0.375, 0.25, 0.375, 0.25, 0.625, 0.25, 0.625, 0.5, 0.375, 0.5, 0.375, 0.5, 0.625, 0.5, 0.625, 0.75, 0.375, 0.75, 0.375, 0.75, 0.625, 0.75, 0.625, 1.0, 0.375, 1.0, 0.125, 0.5, 0.375, 0.5, 0.375, 0.75, 0.125, 0.75, 0.625, 0.5, 0.875, 0.5, 0.875, 0.75, 0.625, 0.75])
me_cube_036.use_remesh_fix_poles = True
me_cube_036.use_remesh_preserve_attributes = False
me_cube_036.use_mirror_vertex_groups = False
me_cube_036.update()
me_cube_037 = bpy.data.meshes.new('Cube.037')
me_cube_037.from_pydata([(-1.0, -1.0, -1.0), (-1.0, -1.0, 1.0), (-1.0, 1.0, -1.0), (-1.0, 1.0, 1.0), (1.0, -1.0, -1.0), (1.0, -1.0, 1.0), (1.0, 1.0, -1.0), (1.0, 1.0, 1.0)], [], [(0, 1, 3, 2), (2, 3, 7, 6), (6, 7, 5, 4), (4, 5, 1, 0), (2, 6, 4, 0), (7, 3, 1, 5)])
_uv = me_cube_037.uv_layers.new(name='UVMap')
_uv.uv.foreach_set('vector', [0.375, 0.0, 0.625, 0.0, 0.625, 0.25, 0.375, 0.25, 0.375, 0.25, 0.625, 0.25, 0.625, 0.5, 0.375, 0.5, 0.375, 0.5, 0.625, 0.5, 0.625, 0.75, 0.375, 0.75, 0.375, 0.75, 0.625, 0.75, 0.625, 1.0, 0.375, 1.0, 0.125, 0.5, 0.375, 0.5, 0.375, 0.75, 0.125, 0.75, 0.625, 0.5, 0.875, 0.5, 0.875, 0.75, 0.625, 0.75])
me_cube_037.use_remesh_fix_poles = True
me_cube_037.use_remesh_preserve_attributes = False
me_cube_037.use_mirror_vertex_groups = False
me_cube_037.update()
me_cube_040 = bpy.data.meshes.new('Cube.040')
me_cube_040.from_pydata([(-1.0, -1.0, -1.0), (-1.0, -1.0, 1.0), (-1.0, 1.0, -1.0), (-1.0, 1.0, 1.0), (1.0, -1.0, -1.0), (1.0, -1.0, 1.0), (1.0, 1.0, -1.0), (1.0, 1.0, 1.0)], [], [(0, 1, 3, 2), (2, 3, 7, 6), (6, 7, 5, 4), (4, 5, 1, 0), (2, 6, 4, 0), (7, 3, 1, 5)])
_uv = me_cube_040.uv_layers.new(name='UVMap')
_uv.uv.foreach_set('vector', [0.375, 0.0, 0.625, 0.0, 0.625, 0.25, 0.375, 0.25, 0.375, 0.25, 0.625, 0.25, 0.625, 0.5, 0.375, 0.5, 0.375, 0.5, 0.625, 0.5, 0.625, 0.75, 0.375, 0.75, 0.375, 0.75, 0.625, 0.75, 0.625, 1.0, 0.375, 1.0, 0.125, 0.5, 0.375, 0.5, 0.375, 0.75, 0.125, 0.75, 0.625, 0.5, 0.875, 0.5, 0.875, 0.75, 0.625, 0.75])
me_cube_040.use_remesh_fix_poles = True
me_cube_040.use_remesh_preserve_attributes = False
me_cube_040.use_mirror_vertex_groups = False
me_cube_040.update()
me_cube_041 = bpy.data.meshes.new('Cube.041')
me_cube_041.from_pydata([(-1.0, -1.0, -1.0), (-1.0, -1.0, 1.0), (-1.0, 1.0, -1.0), (-1.0, 1.0, 1.0), (1.0, -1.0, -1.0), (1.0, -1.0, 1.0), (1.0, 1.0, -1.0), (1.0, 1.0, 1.0)], [], [(0, 1, 3, 2), (2, 3, 7, 6), (6, 7, 5, 4), (4, 5, 1, 0), (2, 6, 4, 0), (7, 3, 1, 5)])
_uv = me_cube_041.uv_layers.new(name='UVMap')
_uv.uv.foreach_set('vector', [0.375, 0.0, 0.625, 0.0, 0.625, 0.25, 0.375, 0.25, 0.375, 0.25, 0.625, 0.25, 0.625, 0.5, 0.375, 0.5, 0.375, 0.5, 0.625, 0.5, 0.625, 0.75, 0.375, 0.75, 0.375, 0.75, 0.625, 0.75, 0.625, 1.0, 0.375, 1.0, 0.125, 0.5, 0.375, 0.5, 0.375, 0.75, 0.125, 0.75, 0.625, 0.5, 0.875, 0.5, 0.875, 0.75, 0.625, 0.75])
me_cube_041.use_remesh_fix_poles = True
me_cube_041.use_remesh_preserve_attributes = False
me_cube_041.use_mirror_vertex_groups = False
me_cube_041.update()
me_cube_006 = bpy.data.meshes.new('Cube.006')
me_cube_006.from_pydata([(-1.005, -1.744, -0.9735), (-1.005, -1.744, 1.026), (-1.015, 23.0, -0.9201), (-1.015, 23.0, 1.08), (0.9951, -1.744, -0.9735), (0.9951, -1.744, 1.026), (0.9851, 23.0, -0.9201), (0.9851, 23.0, 1.08), (-1.012, 46.77, -0.8264), (-1.012, 46.77, -2.826), (0.9879, 46.77, -2.826), (0.9879, 46.77, -0.8264)], [], [(0, 1, 3, 2), (7, 6, 10, 11), (6, 7, 5, 4), (4, 5, 1, 0), (2, 6, 4, 0), (7, 3, 1, 5), (9, 8, 11, 10), (6, 2, 9, 10), (3, 7, 11, 8), (2, 3, 8, 9)])
me_cube_006.use_remesh_preserve_volume = False
me_cube_006.use_remesh_preserve_attributes = False
me_cube_006.use_mirror_vertex_groups = False
me_cube_006.update()
me_cube_004 = bpy.data.meshes.new('Cube.004')
me_cube_004.from_pydata([(-1.009, -2.405, -0.95), (-1.009, -2.405, 1.05), (-1.015, 23.0, -0.9201), (-1.015, 23.0, 1.08), (0.9907, -2.405, -0.95), (0.9907, -2.405, 1.05), (0.9851, 23.0, -0.9201), (0.9851, 23.0, 1.08), (-1.014, 46.52, -0.8173), (-1.014, 46.52, -2.817), (0.9862, 46.52, -2.817), (0.9862, 46.52, -0.8173)], [], [(0, 1, 3, 2), (7, 6, 10, 11), (6, 7, 5, 4), (4, 5, 1, 0), (2, 6, 4, 0), (7, 3, 1, 5), (9, 8, 11, 10), (6, 2, 9, 10), (3, 7, 11, 8), (2, 3, 8, 9)])
me_cube_004.use_remesh_preserve_volume = False
me_cube_004.use_remesh_preserve_attributes = False
me_cube_004.use_mirror_vertex_groups = False
me_cube_004.update()
me_cube_003 = bpy.data.meshes.new('Cube.003')
me_cube_003.from_pydata([(-1.0, -1.0, 6.48), (-1.0, -1.0, 68.67), (-1.0, 1.0, 6.48), (-1.0, 1.0, 68.67), (1.0, -1.0, 6.48), (1.0, -1.0, 68.67), (1.0, 1.0, 6.48), (1.0, 1.0, 68.67)], [], [(0, 1, 3, 2), (2, 3, 7, 6), (6, 7, 5, 4), (4, 5, 1, 0), (2, 6, 4, 0), (7, 3, 1, 5)])
me_cube_003.use_remesh_preserve_volume = False
me_cube_003.use_remesh_preserve_attributes = False
me_cube_003.use_mirror_vertex_groups = False
me_cube_003.update()
me_cube_002 = bpy.data.meshes.new('Cube.002')
me_cube_002.from_pydata([(-1.0, -1.0, 6.48), (-1.0, -1.0, 68.67), (-1.0, 1.0, 6.48), (-1.0, 1.0, 68.67), (1.0, -1.0, 6.48), (1.0, -1.0, 68.67), (1.0, 1.0, 6.48), (1.0, 1.0, 68.67)], [], [(0, 1, 3, 2), (2, 3, 7, 6), (6, 7, 5, 4), (4, 5, 1, 0), (2, 6, 4, 0), (7, 3, 1, 5)])
me_cube_002.use_remesh_preserve_volume = False
me_cube_002.use_remesh_preserve_attributes = False
me_cube_002.use_mirror_vertex_groups = False
me_cube_002.update()
me_cube_001 = bpy.data.meshes.new('Cube.001')
me_cube_001.from_pydata([(-1.0, -1.0, 6.48), (-1.0, -1.0, 68.67), (-1.0, 1.0, 6.48), (-1.0, 1.0, 68.67), (1.0, -1.0, 6.48), (1.0, -1.0, 68.67), (1.0, 1.0, 6.48), (1.0, 1.0, 68.67)], [], [(0, 1, 3, 2), (2, 3, 7, 6), (6, 7, 5, 4), (4, 5, 1, 0), (2, 6, 4, 0), (7, 3, 1, 5)])
me_cube_001.use_remesh_preserve_volume = False
me_cube_001.use_remesh_preserve_attributes = False
me_cube_001.use_mirror_vertex_groups = False
me_cube_001.update()
me_cylinder = bpy.data.meshes.new('Cylinder')
me_cylinder.from_pydata([(0.0, 1.0, -1.0), (-2.224e-10, 0.6511, 16.46), (0.7071, 0.7071, -1.0), (0.4604, 0.4604, 16.46), (1.0, -4.371e-08, -1.0), (0.6511, -2.846e-08, 16.46), (0.7071, -0.7071, -1.0), (0.4604, -0.4604, 16.46), (-8.742e-08, -1.0, -1.0), (-5.714e-08, -0.6511, 16.46), (-0.7071, -0.7071, -1.0), (-0.4604, -0.4604, 16.46), (-1.0, 1.192e-08, -1.0), (-0.6511, 7.764e-09, 16.46), (-0.7071, 0.7071, -1.0), (-0.4604, 0.4604, 16.46)], [], [(0, 1, 3, 2), (2, 3, 5, 4), (4, 5, 7, 6), (6, 7, 9, 8), (8, 9, 11, 10), (10, 11, 13, 12), (3, 1, 15, 13, 11, 9, 7, 5), (12, 13, 15, 14), (14, 15, 1, 0), (0, 2, 4, 6, 8, 10, 12, 14)])
me_cylinder.use_remesh_preserve_volume = False
me_cylinder.use_remesh_preserve_attributes = False
me_cylinder.use_mirror_vertex_groups = False
me_cylinder.update()
me_cube = bpy.data.meshes.new('Cube')
me_cube.from_pydata([(1.0, 0.3848, -1.0), (1.0, -1.0, -1.0), (-1.0, -1.0, -1.0), (-1.0, 0.3848, -1.0), (1.0, 0.3848, 2.035), (1.0, -1.0, 1.981), (-1.0, -1.0, 1.981), (-1.0, 0.3848, 2.035), (1.0, 1.708, -1.0), (-1.0, 1.708, -1.0), (1.0, 1.708, 1.981), (-1.0, 1.708, 1.981)], [], [(0, 1, 2, 3), (4, 7, 6, 5), (0, 4, 5, 1), (1, 5, 6, 2), (2, 6, 7, 3), (4, 0, 8, 10), (10, 8, 9, 11), (7, 4, 10, 11), (3, 7, 11, 9), (0, 3, 9, 8)])
me_cube.materials.append(mat_material)
me_cube.use_remesh_preserve_volume = False
me_cube.use_remesh_preserve_attributes = False
me_cube.use_mirror_vertex_groups = False
me_cube.update()
me_cube_038 = bpy.data.meshes.new('Cube.038')
me_cube_038.from_pydata([(-1.889, -0.9791, -0.8363), (-1.889, -0.9791, 0.8657), (-1.018, 22.96, -1.885), (-1.018, 22.96, 0.115), (-0.1869, -0.9791, -0.8363), (-0.1869, -0.9791, 0.8657), (0.9822, 22.96, -1.885), (0.9822, 22.96, 0.115), (-1.466, 47.12, -0.3124), (-1.466, 47.12, -2.241), (0.4622, 47.12, -2.241), (0.4622, 47.12, -0.3124)], [], [(0, 1, 3, 2), (7, 6, 10, 11), (6, 7, 5, 4), (4, 5, 1, 0), (2, 6, 4, 0), (7, 3, 1, 5), (9, 8, 11, 10), (6, 2, 9, 10), (3, 7, 11, 8), (2, 3, 8, 9)])
me_cube_038.use_remesh_preserve_volume = False
me_cube_038.use_remesh_preserve_attributes = False
me_cube_038.use_mirror_vertex_groups = False
me_cube_038.update()
me_cube_039 = bpy.data.meshes.new('Cube.039')
me_cube_039.from_pydata([(-1.511, -0.6155, -0.7439), (-1.511, -0.6155, 0.7522), (-1.018, 22.96, -1.885), (-1.018, 22.96, 0.115), (-0.01528, -0.6155, -0.7439), (-0.01528, -0.6155, 0.7522), (0.9822, 22.96, -1.885), (0.9822, 22.96, 0.115), (-0.6524, 47.11, -0.4559), (-0.6524, 47.11, -2.101), (0.9928, 47.11, -2.101), (0.9928, 47.11, -0.4559)], [], [(0, 1, 3, 2), (7, 6, 10, 11), (6, 7, 5, 4), (4, 5, 1, 0), (2, 6, 4, 0), (7, 3, 1, 5), (9, 8, 11, 10), (6, 2, 9, 10), (3, 7, 11, 8), (2, 3, 8, 9)])
me_cube_039.use_remesh_preserve_volume = False
me_cube_039.use_remesh_preserve_attributes = False
me_cube_039.use_mirror_vertex_groups = False
me_cube_039.update()

# ---- objects
ob_cube_006 = bpy.data.objects.new('Cube.006', me_cube_005)
ob_cube_007 = bpy.data.objects.new('Cube.007', me_cube_007)
ob_cube_008 = bpy.data.objects.new('Cube.008', me_cube_008)
ob_cube_009 = bpy.data.objects.new('Cube.009', me_cube_009)
ob_cube_010 = bpy.data.objects.new('Cube.010', me_cube_010)
ob_cube_011 = bpy.data.objects.new('Cube.011', me_cube_011)
ob_cube_012 = bpy.data.objects.new('Cube.012', me_cube_012)
ob_cube_013 = bpy.data.objects.new('Cube.013', me_cube_013)
ob_cube_014 = bpy.data.objects.new('Cube.014', me_cube_014)
ob_cube_015 = bpy.data.objects.new('Cube.015', me_cube_015)
ob_cube_016 = bpy.data.objects.new('Cube.016', me_cube_016)
ob_cube_017 = bpy.data.objects.new('Cube.017', me_cube_017)
ob_cube_018 = bpy.data.objects.new('Cube.018', me_cube_018)
ob_cube_019 = bpy.data.objects.new('Cube.019', me_cube_019)
ob_cube_020 = bpy.data.objects.new('Cube.020', me_cube_020)
ob_cube_021 = bpy.data.objects.new('Cube.021', me_cube_021)
ob_cube_022 = bpy.data.objects.new('Cube.022', me_cube_022)
ob_cube_023 = bpy.data.objects.new('Cube.023', me_cube_023)
ob_cube_024 = bpy.data.objects.new('Cube.024', me_cube_024)
ob_cube_025 = bpy.data.objects.new('Cube.025', me_cube_025)
ob_cube_026 = bpy.data.objects.new('Cube.026', me_cube_026)
ob_cube_027 = bpy.data.objects.new('Cube.027', me_cube_027)
ob_cube_028 = bpy.data.objects.new('Cube.028', me_cube_028)
ob_cube_029 = bpy.data.objects.new('Cube.029', me_cube_029)
ob_cube_030 = bpy.data.objects.new('Cube.030', me_cube_030)
ob_cube_031 = bpy.data.objects.new('Cube.031', me_cube_031)
ob_cube_032 = bpy.data.objects.new('Cube.032', me_cube_032)
ob_cube_033 = bpy.data.objects.new('Cube.033', me_cube_033)
ob_cube_034 = bpy.data.objects.new('Cube.034', me_cube_034)
ob_cube_035 = bpy.data.objects.new('Cube.035', me_cube_035)
ob_cube_036 = bpy.data.objects.new('Cube.036', me_cube_036)
ob_cube_037 = bpy.data.objects.new('Cube.037', me_cube_037)
ob_cube_040 = bpy.data.objects.new('Cube.040', me_cube_040)
ob_cube_041 = bpy.data.objects.new('Cube.041', me_cube_041)
ob_cube_005 = bpy.data.objects.new('Cube.005', me_cube_006)
ob_cube_004 = bpy.data.objects.new('Cube.004', me_cube_004)
ob_cube_003 = bpy.data.objects.new('Cube.003', me_cube_003)
ob_cube_002 = bpy.data.objects.new('Cube.002', me_cube_002)
ob_cube_001 = bpy.data.objects.new('Cube.001', me_cube_001)
ob_cylinder = bpy.data.objects.new('Cylinder', me_cylinder)
ob_cube = bpy.data.objects.new('Cube', me_cube)
ob_lamp = bpy.data.objects.new('Lamp', light_lamp)
ob_camera = bpy.data.objects.new('Camera', cam_camera)
ob_cube_038 = bpy.data.objects.new('Cube.038', me_cube_038)
ob_cube_039 = bpy.data.objects.new('Cube.039', me_cube_039)

# ---- transforms, parenting, visibility, modifiers, constraints
ob_cube_006.location = (-1.005, 1.367, 0.4445)
ob_cube_006.scale = (0.02373, 0.1857, 0.1857)
ob_cube_006.lineart.crease_threshold = 0.0
ob_cube_007.location = (-1.005, -0.6582, 0.4445)
ob_cube_007.scale = (0.02373, 0.1857, 0.1857)
ob_cube_007.lineart.crease_threshold = 0.0
ob_cube_008.location = (-1.005, -0.06037, 0.4445)
ob_cube_008.scale = (0.02373, 0.1857, 0.1857)
ob_cube_008.lineart.crease_threshold = 0.0
ob_cube_009.location = (-1.003, 0.6929, 0.2586)
ob_cube_009.scale = (0.04659, 0.3646, 0.3646)
ob_cube_009.lineart.crease_threshold = 0.0
ob_cube_010.location = (-1.005, 1.362, 1.174)
ob_cube_010.scale = (0.02373, 0.1857, 0.1857)
ob_cube_010.lineart.crease_threshold = 0.0
ob_cube_011.location = (-1.005, -0.6639, 1.174)
ob_cube_011.scale = (0.02373, 0.1857, 0.1857)
ob_cube_011.lineart.crease_threshold = 0.0
ob_cube_012.location = (-1.005, -0.02134, 1.174)
ob_cube_012.scale = (0.02373, 0.1857, 0.1857)
ob_cube_012.lineart.crease_threshold = 0.0
ob_cube_013.location = (-1.004, 0.6409, 1.179)
ob_cube_013.scale = (0.02373, 0.1857, 0.1857)
ob_cube_013.lineart.crease_threshold = 0.0
ob_cube_014.location = (-1.005, 1.362, 1.969)
ob_cube_014.scale = (0.02373, 0.1857, 0.1857)
ob_cube_014.lineart.crease_threshold = 0.0
ob_cube_015.location = (-1.005, -0.6639, 1.969)
ob_cube_015.scale = (0.02373, 0.1857, 0.1857)
ob_cube_015.lineart.crease_threshold = 0.0
ob_cube_016.location = (-1.005, -0.02134, 1.969)
ob_cube_016.scale = (0.02373, 0.1857, 0.1857)
ob_cube_016.lineart.crease_threshold = 0.0
ob_cube_017.location = (-1.004, 0.6409, 1.975)
ob_cube_017.scale = (0.02373, 0.1857, 0.1857)
ob_cube_017.lineart.crease_threshold = 0.0
ob_cube_018.location = (-1.005, 1.362, 2.667)
ob_cube_018.scale = (0.02373, 0.1857, 0.1857)
ob_cube_018.lineart.crease_threshold = 0.0
ob_cube_019.location = (-1.005, -0.6639, 2.667)
ob_cube_019.scale = (0.02373, 0.1857, 0.1857)
ob_cube_019.lineart.crease_threshold = 0.0
ob_cube_020.location = (-1.005, -0.02134, 2.667)
ob_cube_020.scale = (0.02373, 0.1857, 0.1857)
ob_cube_020.lineart.crease_threshold = 0.0
ob_cube_021.location = (-1.004, 0.6409, 2.672)
ob_cube_021.scale = (0.02373, 0.1857, 0.1857)
ob_cube_021.lineart.crease_threshold = 0.0
ob_cube_022.location = (1.007, 1.367, 0.4445)
ob_cube_022.scale = (0.02373, 0.1857, 0.1857)
ob_cube_022.lineart.crease_threshold = 0.0
ob_cube_023.location = (1.007, -0.6582, 0.4445)
ob_cube_023.scale = (0.02373, 0.1857, 0.1857)
ob_cube_023.lineart.crease_threshold = 0.0
ob_cube_024.location = (1.007, -0.06037, 0.4445)
ob_cube_024.scale = (0.02373, 0.1857, 0.1857)
ob_cube_024.lineart.crease_threshold = 0.0
ob_cube_025.location = (1.009, 0.6929, 0.2586)
ob_cube_025.scale = (0.04659, 0.3646, 0.3646)
ob_cube_025.lineart.crease_threshold = 0.0
ob_cube_026.location = (1.007, 1.362, 1.174)
ob_cube_026.scale = (0.02373, 0.1857, 0.1857)
ob_cube_026.lineart.crease_threshold = 0.0
ob_cube_027.location = (1.007, -0.6639, 1.174)
ob_cube_027.scale = (0.02373, 0.1857, 0.1857)
ob_cube_027.lineart.crease_threshold = 0.0
ob_cube_028.location = (1.007, -0.02134, 1.174)
ob_cube_028.scale = (0.02373, 0.1857, 0.1857)
ob_cube_028.lineart.crease_threshold = 0.0
ob_cube_029.location = (1.008, 0.6409, 1.179)
ob_cube_029.scale = (0.02373, 0.1857, 0.1857)
ob_cube_029.lineart.crease_threshold = 0.0
ob_cube_030.location = (1.007, 1.362, 1.969)
ob_cube_030.scale = (0.02373, 0.1857, 0.1857)
ob_cube_030.lineart.crease_threshold = 0.0
ob_cube_031.location = (1.007, -0.6639, 1.969)
ob_cube_031.scale = (0.02373, 0.1857, 0.1857)
ob_cube_031.lineart.crease_threshold = 0.0
ob_cube_032.location = (1.007, -0.02134, 1.969)
ob_cube_032.scale = (0.02373, 0.1857, 0.1857)
ob_cube_032.lineart.crease_threshold = 0.0
ob_cube_033.location = (1.008, 0.6409, 1.975)
ob_cube_033.scale = (0.02373, 0.1857, 0.1857)
ob_cube_033.lineart.crease_threshold = 0.0
ob_cube_034.location = (1.007, 1.362, 2.667)
ob_cube_034.scale = (0.02373, 0.1857, 0.1857)
ob_cube_034.lineart.crease_threshold = 0.0
ob_cube_035.location = (1.007, -0.6639, 2.667)
ob_cube_035.scale = (0.02373, 0.1857, 0.1857)
ob_cube_035.lineart.crease_threshold = 0.0
ob_cube_036.location = (1.007, -0.02134, 2.667)
ob_cube_036.scale = (0.02373, 0.1857, 0.1857)
ob_cube_036.lineart.crease_threshold = 0.0
ob_cube_037.location = (1.008, 0.6409, 2.672)
ob_cube_037.scale = (0.02373, 0.1857, 0.1857)
ob_cube_037.lineart.crease_threshold = 0.0
ob_cube_040.location = (0.08156, 1.71, 0.2586)
ob_cube_040.rotation_euler = (0.0, -0.0, -1.573)
ob_cube_040.scale = (0.04659, 0.3646, 0.3646)
ob_cube_040.lineart.crease_threshold = 0.0
ob_cube_041.location = (0.08156, -0.9893, 0.2586)
ob_cube_041.rotation_euler = (0.0, -0.0, -1.573)
ob_cube_041.scale = (0.04659, 0.3646, 0.3646)
ob_cube_041.lineart.crease_threshold = 0.0
ob_cube_005.location = (-0.9673, -0.9553, 2.931)
ob_cube_005.rotation_euler = (0.03557, -0.002939, 0.006646)
ob_cube_005.scale = (0.05845, 0.05845, 0.05845)
ob_cube_005.lineart.crease_threshold = 0.0
ob_cube_004.location = (1.024, -0.9339, 2.931)
ob_cube_004.rotation_euler = (0.03557, -0.002939, 0.006646)
ob_cube_004.scale = (0.05747, 0.05747, 0.05747)
ob_cube_004.lineart.crease_threshold = 0.0
ob_cube_003.location = (-0.9768, 1.721, -0.3938)
ob_cube_003.scale = (0.04817, 0.04817, 0.04817)
ob_cube_003.lineart.crease_threshold = 0.0
ob_cube_002.location = (-0.9768, -0.9989, -0.3938)
ob_cube_002.scale = (0.04817, 0.04817, 0.04817)
ob_cube_002.lineart.crease_threshold = 0.0
ob_cube_001.location = (1.022, -1.018, -0.4211)
ob_cube_001.scale = (0.04817, 0.04817, 0.04817)
ob_cube_001.lineart.crease_threshold = 0.0
ob_cylinder.location = (0.9999, 1.892, 0.09503)
ob_cylinder.scale = (0.3203, 0.3203, 0.3203)
ob_cylinder.lineart.crease_threshold = 0.0
ob_cube.location = (0.0, 0.0, 0.9005)
ob_cube.lock_rotations_4d = False
ob_cube.empty_display_type = 'ARROWS'
ob_cube.lineart.crease_threshold = 0.0
ob_lamp.location = (5.559, 1.005, 5.904)
ob_lamp.rotation_euler = (0.6503, 0.05522, 1.866)
ob_lamp.lock_rotations_4d = False
ob_lamp.empty_display_type = 'ARROWS'
ob_lamp.color = (0.0, 0.0, 0.0, 0.0)
ob_lamp.lineart.crease_threshold = 0.0
ob_camera.location = (7.481, -6.508, 5.344)
ob_camera.rotation_euler = (1.109, 0.0, 0.8149)
ob_camera.lock_rotations_4d = False
ob_camera.empty_display_type = 'ARROWS'
ob_camera.color = (0.0, 0.0, 0.0, 0.0)
ob_camera.display_type = 'WIRE'
ob_camera.lineart.crease_threshold = 0.0
ob_cube_038.location = (1.024, -0.9514, 2.931)
ob_cube_038.rotation_euler = (0.03557, -0.002939, 1.579)
ob_cube_038.scale = (0.05747, 0.04342, 0.05746)
ob_cube_038.lineart.crease_threshold = 0.0
ob_cube_039.location = (1.024, 1.734, 2.931)
ob_cube_039.rotation_euler = (0.03557, -0.002939, 1.579)
ob_cube_039.scale = (0.05747, 0.04342, 0.05746)
ob_cube_039.lineart.crease_threshold = 0.0

# ---- collection membership
scene.collection.objects.link(ob_cube_006)
scene.collection.objects.link(ob_cube_007)
scene.collection.objects.link(ob_cube_008)
scene.collection.objects.link(ob_cube_009)
scene.collection.objects.link(ob_cube_010)
scene.collection.objects.link(ob_cube_011)
scene.collection.objects.link(ob_cube_012)
scene.collection.objects.link(ob_cube_013)
scene.collection.objects.link(ob_cube_014)
scene.collection.objects.link(ob_cube_015)
scene.collection.objects.link(ob_cube_016)
scene.collection.objects.link(ob_cube_017)
scene.collection.objects.link(ob_cube_018)
scene.collection.objects.link(ob_cube_019)
scene.collection.objects.link(ob_cube_020)
scene.collection.objects.link(ob_cube_021)
scene.collection.objects.link(ob_cube_022)
scene.collection.objects.link(ob_cube_023)
scene.collection.objects.link(ob_cube_024)
scene.collection.objects.link(ob_cube_025)
scene.collection.objects.link(ob_cube_026)
scene.collection.objects.link(ob_cube_027)
scene.collection.objects.link(ob_cube_028)
scene.collection.objects.link(ob_cube_029)
scene.collection.objects.link(ob_cube_030)
scene.collection.objects.link(ob_cube_031)
scene.collection.objects.link(ob_cube_032)
scene.collection.objects.link(ob_cube_033)
scene.collection.objects.link(ob_cube_034)
scene.collection.objects.link(ob_cube_035)
scene.collection.objects.link(ob_cube_036)
scene.collection.objects.link(ob_cube_037)
scene.collection.objects.link(ob_cube_040)
scene.collection.objects.link(ob_cube_041)
col_collection_1.objects.link(ob_cube_005)
col_collection_1.objects.link(ob_cube_004)
col_collection_1.objects.link(ob_cube_003)
col_collection_1.objects.link(ob_cube_002)
col_collection_1.objects.link(ob_cube_001)
col_collection_1.objects.link(ob_cylinder)
col_collection_1.objects.link(ob_cube)
col_collection_1.objects.link(ob_lamp)
col_collection_1.objects.link(ob_camera)
col_collection_1.objects.link(ob_cube_038)
col_collection_1.objects.link(ob_cube_039)

# ---- scene / render settings (as saved in the file)
scene.camera = ob_camera
scene.frame_start = 1; scene.frame_end = 250; scene.frame_set(1)
scene.render.engine = 'BLENDER_EEVEE_NEXT'
scene.render.resolution_percentage = 50
scene.render.dither_intensity = 0.0
scene.cycles.use_denoising = False
scene.cycles.samples = 128
scene.cycles.sampling_pattern = 'TABULATED_SOBOL'
scene.cycles.use_adaptive_sampling = False
scene.cycles.use_light_tree = False
scene.cycles.blur_glossy = 0.0
scene.cycles.sample_clamp_indirect = 0.0
scene.view_settings.view_transform = 'Standard'
bpy.context.view_layer.update()
